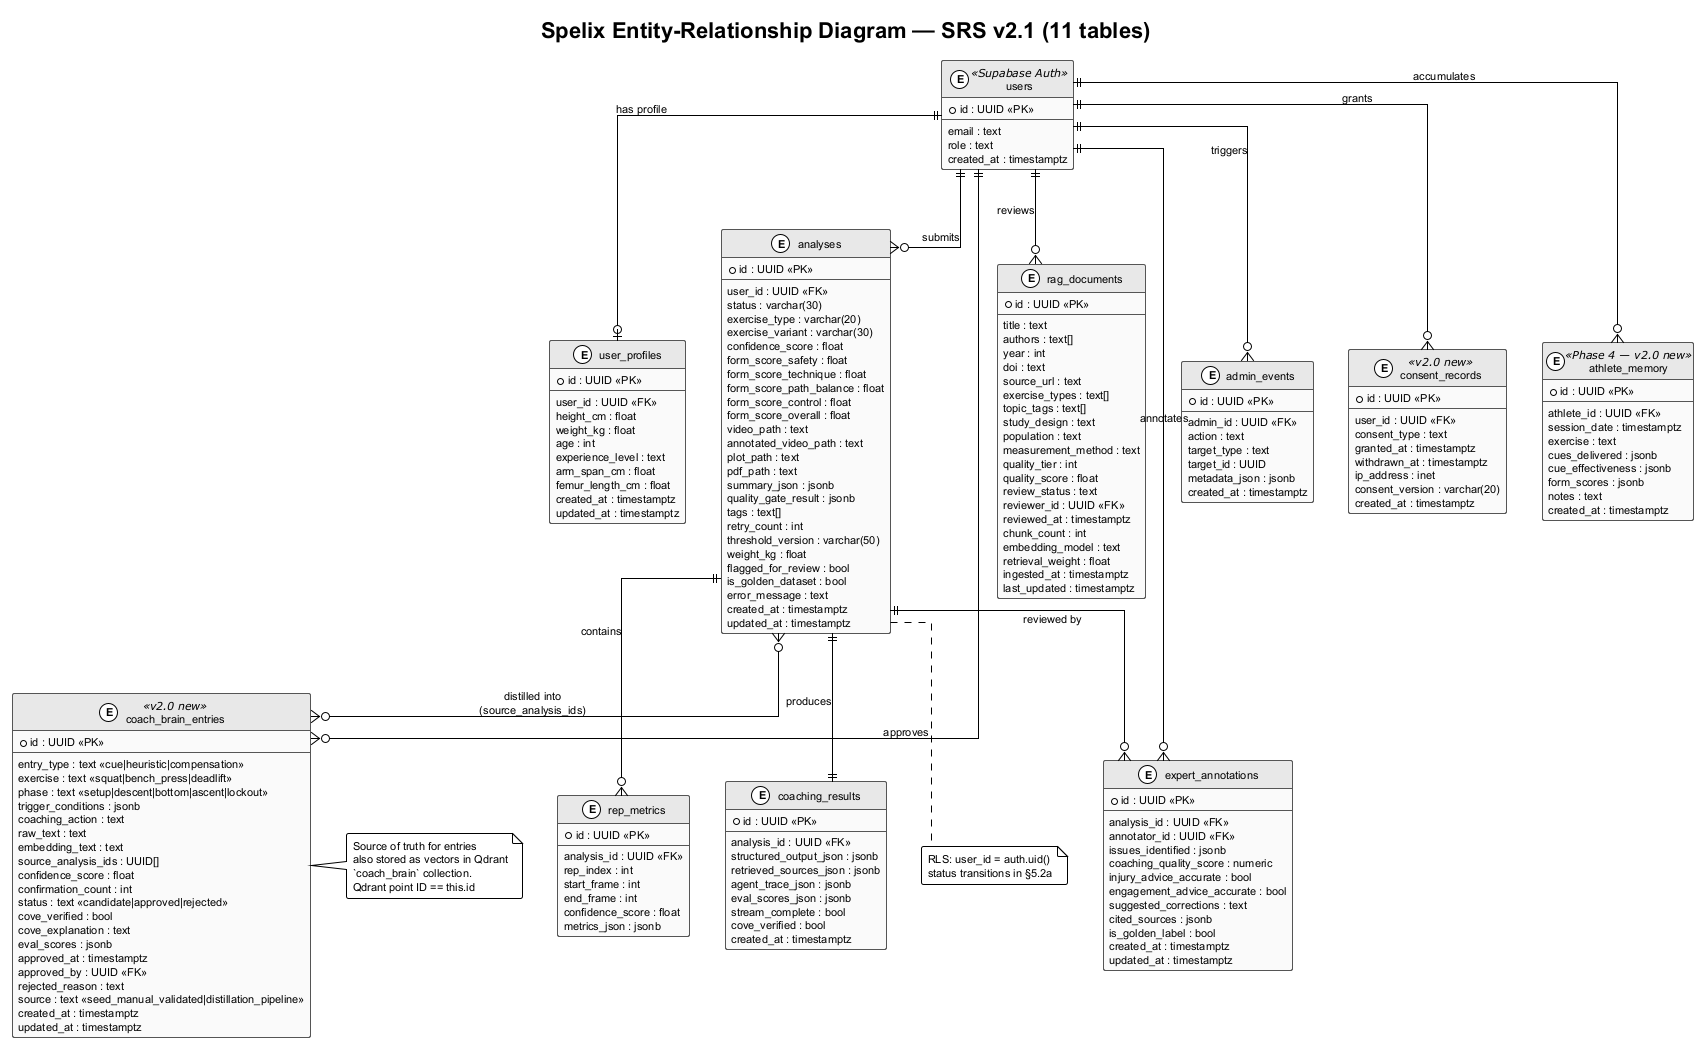

The diagram above was rendered by PlantUML. Its source (embedded in the PNG):
@startuml erd
' Spelix ERD — SRS v2.1 — 11 tables (FR-AUTH, §7.1, §7.2)
' Regenerated from spec: adds coach_brain_entries, consent_records, athlete_memory

!theme plain
skinparam linetype ortho
skinparam roundcorner 4
skinparam shadowing false
skinparam defaultFontName "Helvetica"
skinparam defaultFontSize 11
skinparam class {
  BackgroundColor #FAFAFA
  BorderColor #555
  HeaderBackgroundColor #E8E8E8
}
title Spelix Entity-Relationship Diagram — SRS v2.1 (11 tables)

entity "users" as users <<Supabase Auth>> {
  *id : UUID <<PK>>
  --
  email : text
  role : text
  created_at : timestamptz
}

entity "user_profiles" as user_profiles {
  *id : UUID <<PK>>
  --
  user_id : UUID <<FK>>
  height_cm : float
  weight_kg : float
  age : int
  experience_level : text
  arm_span_cm : float
  femur_length_cm : float
  created_at : timestamptz
  updated_at : timestamptz
}

entity "analyses" as analyses {
  *id : UUID <<PK>>
  --
  user_id : UUID <<FK>>
  status : varchar(30)
  exercise_type : varchar(20)
  exercise_variant : varchar(30)
  confidence_score : float
  form_score_safety : float
  form_score_technique : float
  form_score_path_balance : float
  form_score_control : float
  form_score_overall : float
  video_path : text
  annotated_video_path : text
  plot_path : text
  pdf_path : text
  summary_json : jsonb
  quality_gate_result : jsonb
  tags : text[]
  retry_count : int
  threshold_version : varchar(50)
  weight_kg : float
  flagged_for_review : bool
  is_golden_dataset : bool
  error_message : text
  created_at : timestamptz
  updated_at : timestamptz
}

entity "rep_metrics" as rep_metrics {
  *id : UUID <<PK>>
  --
  analysis_id : UUID <<FK>>
  rep_index : int
  start_frame : int
  end_frame : int
  confidence_score : float
  metrics_json : jsonb
}

entity "coaching_results" as coaching_results {
  *id : UUID <<PK>>
  --
  analysis_id : UUID <<FK>>
  structured_output_json : jsonb
  retrieved_sources_json : jsonb
  agent_trace_json : jsonb
  eval_scores_json : jsonb
  stream_complete : bool
  cove_verified : bool
  created_at : timestamptz
}

entity "expert_annotations" as expert_annotations {
  *id : UUID <<PK>>
  --
  analysis_id : UUID <<FK>>
  annotator_id : UUID <<FK>>
  issues_identified : jsonb
  coaching_quality_score : numeric
  injury_advice_accurate : bool
  engagement_advice_accurate : bool
  suggested_corrections : text
  cited_sources : jsonb
  is_golden_label : bool
  created_at : timestamptz
  updated_at : timestamptz
}

entity "rag_documents" as rag_documents {
  *id : UUID <<PK>>
  --
  title : text
  authors : text[]
  year : int
  doi : text
  source_url : text
  exercise_types : text[]
  topic_tags : text[]
  study_design : text
  population : text
  measurement_method : text
  quality_tier : int
  quality_score : float
  review_status : text
  reviewer_id : UUID <<FK>>
  reviewed_at : timestamptz
  chunk_count : int
  embedding_model : text
  retrieval_weight : float
  ingested_at : timestamptz
  last_updated : timestamptz
}

entity "admin_events" as admin_events {
  *id : UUID <<PK>>
  --
  admin_id : UUID <<FK>>
  action : text
  target_type : text
  target_id : UUID
  metadata_json : jsonb
  created_at : timestamptz
}

entity "coach_brain_entries" as coach_brain_entries <<v2.0 new>> {
  *id : UUID <<PK>>
  --
  entry_type : text <<cue|heuristic|compensation>>
  exercise : text <<squat|bench_press|deadlift>>
  phase : text <<setup|descent|bottom|ascent|lockout>>
  trigger_conditions : jsonb
  coaching_action : text
  raw_text : text
  embedding_text : text
  source_analysis_ids : UUID[]
  confidence_score : float
  confirmation_count : int
  status : text <<candidate|approved|rejected>>
  cove_verified : bool
  cove_explanation : text
  eval_scores : jsonb
  approved_at : timestamptz
  approved_by : UUID <<FK>>
  rejected_reason : text
  source : text <<seed_manual_validated|distillation_pipeline>>
  created_at : timestamptz
  updated_at : timestamptz
}

entity "consent_records" as consent_records <<v2.0 new>> {
  *id : UUID <<PK>>
  --
  user_id : UUID <<FK>>
  consent_type : text
  granted_at : timestamptz
  withdrawn_at : timestamptz
  ip_address : inet
  consent_version : varchar(20)
  created_at : timestamptz
}

entity "athlete_memory" as athlete_memory <<Phase 4 — v2.0 new>> {
  *id : UUID <<PK>>
  --
  athlete_id : UUID <<FK>>
  session_date : timestamptz
  exercise : text
  cues_delivered : jsonb
  cue_effectiveness : jsonb
  form_scores : jsonb
  notes : text
  created_at : timestamptz
}

' Relationships
users ||--o| user_profiles : "has profile"
users ||--o{ analyses : "submits"
users ||--o{ expert_annotations : "annotates"
users ||--o{ admin_events : "triggers"
users ||--o{ consent_records : "grants"
users ||--o{ athlete_memory : "accumulates"
users ||--o{ rag_documents : "reviews"
users ||--o{ coach_brain_entries : "approves"

analyses ||--o{ rep_metrics : "contains"
analyses ||--|| coaching_results : "produces"
analyses ||--o{ expert_annotations : "reviewed by"
analyses }o--o{ coach_brain_entries : "distilled into\n(source_analysis_ids)"

note right of coach_brain_entries
  Source of truth for entries
  also stored as vectors in Qdrant
  `coach_brain` collection.
  Qdrant point ID == this.id
end note

note bottom of analyses
  RLS: user_id = auth.uid()
  status transitions in §5.2a
end note

@enduml